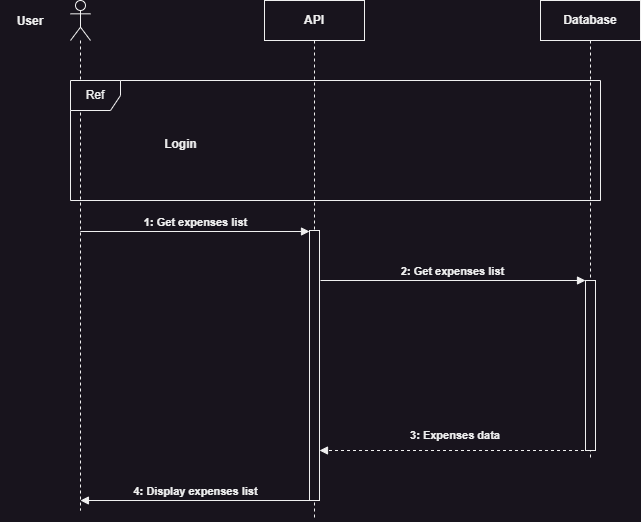

The diagram above was exported from draw.io. Its source (the exported page's mxGraphModel, read from the mxfile embedded in the PNG):
<mxGraphModel dx="989" dy="610" grid="1" gridSize="10" guides="1" tooltips="1" connect="1" arrows="1" fold="1" page="1" pageScale="1" pageWidth="827" pageHeight="1169" math="0" shadow="0">
  <root>
    <mxCell id="0" />
    <mxCell id="1" parent="0" />
    <mxCell id="06L6Rqdz6iO2jL56nG3C-1" value="API" style="shape=umlLifeline;perimeter=lifelinePerimeter;whiteSpace=wrap;html=1;container=1;dropTarget=0;collapsible=0;recursiveResize=0;outlineConnect=0;portConstraint=eastwest;newEdgeStyle={&quot;edgeStyle&quot;:&quot;elbowEdgeStyle&quot;,&quot;elbow&quot;:&quot;vertical&quot;,&quot;curved&quot;:0,&quot;rounded&quot;:0};fontStyle=1" vertex="1" parent="1">
      <mxGeometry x="364" y="240" width="100" height="520" as="geometry" />
    </mxCell>
    <mxCell id="06L6Rqdz6iO2jL56nG3C-32" value="" style="html=1;points=[[0,0,0,0,5],[0,1,0,0,-5],[1,0,0,0,5],[1,1,0,0,-5]];perimeter=orthogonalPerimeter;outlineConnect=0;targetShapes=umlLifeline;portConstraint=eastwest;newEdgeStyle={&quot;curved&quot;:0,&quot;rounded&quot;:0};" vertex="1" parent="06L6Rqdz6iO2jL56nG3C-1">
      <mxGeometry x="45" y="230" width="10" height="270" as="geometry" />
    </mxCell>
    <mxCell id="06L6Rqdz6iO2jL56nG3C-3" value="Database" style="shape=umlLifeline;perimeter=lifelinePerimeter;whiteSpace=wrap;html=1;container=1;dropTarget=0;collapsible=0;recursiveResize=0;outlineConnect=0;portConstraint=eastwest;newEdgeStyle={&quot;edgeStyle&quot;:&quot;elbowEdgeStyle&quot;,&quot;elbow&quot;:&quot;vertical&quot;,&quot;curved&quot;:0,&quot;rounded&quot;:0};fontStyle=1" vertex="1" parent="1">
      <mxGeometry x="640" y="240" width="100" height="460" as="geometry" />
    </mxCell>
    <mxCell id="06L6Rqdz6iO2jL56nG3C-33" value="" style="html=1;points=[[0,0,0,0,5],[0,1,0,0,-5],[1,0,0,0,5],[1,1,0,0,-5]];perimeter=orthogonalPerimeter;outlineConnect=0;targetShapes=umlLifeline;portConstraint=eastwest;newEdgeStyle={&quot;curved&quot;:0,&quot;rounded&quot;:0};" vertex="1" parent="06L6Rqdz6iO2jL56nG3C-3">
      <mxGeometry x="45" y="280" width="10" height="170" as="geometry" />
    </mxCell>
    <mxCell id="06L6Rqdz6iO2jL56nG3C-4" value="" style="shape=umlLifeline;perimeter=lifelinePerimeter;whiteSpace=wrap;html=1;container=1;dropTarget=0;collapsible=0;recursiveResize=0;outlineConnect=0;portConstraint=eastwest;newEdgeStyle={&quot;curved&quot;:0,&quot;rounded&quot;:0};participant=umlActor;" vertex="1" parent="1">
      <mxGeometry x="170" y="240" width="20" height="510" as="geometry" />
    </mxCell>
    <mxCell id="06L6Rqdz6iO2jL56nG3C-5" value="User" style="text;html=1;align=center;verticalAlign=middle;whiteSpace=wrap;rounded=0;fontStyle=1" vertex="1" parent="1">
      <mxGeometry x="100" y="246" width="60" height="30" as="geometry" />
    </mxCell>
    <mxCell id="06L6Rqdz6iO2jL56nG3C-20" value="Ref" style="shape=umlFrame;whiteSpace=wrap;html=1;pointerEvents=0;recursiveResize=0;container=1;collapsible=0;width=50;" vertex="1" parent="1">
      <mxGeometry x="170" y="320" width="530" height="120" as="geometry" />
    </mxCell>
    <mxCell id="06L6Rqdz6iO2jL56nG3C-21" value="Login" style="text;align=center;html=1;fontStyle=1" vertex="1" parent="06L6Rqdz6iO2jL56nG3C-20">
      <mxGeometry width="100" height="20" relative="1" as="geometry">
        <mxPoint x="60" y="50" as="offset" />
      </mxGeometry>
    </mxCell>
    <mxCell id="06L6Rqdz6iO2jL56nG3C-27" value="1: Get expenses list" style="html=1;verticalAlign=bottom;endArrow=block;curved=0;rounded=0;fontStyle=1" edge="1" parent="1">
      <mxGeometry x="0.0023" width="80" relative="1" as="geometry">
        <mxPoint x="179.81034482758605" y="471" as="sourcePoint" />
        <mxPoint x="409" y="471" as="targetPoint" />
        <mxPoint as="offset" />
      </mxGeometry>
    </mxCell>
    <mxCell id="06L6Rqdz6iO2jL56nG3C-28" value="2: Get expenses list" style="html=1;verticalAlign=bottom;endArrow=block;curved=0;rounded=0;fontStyle=1" edge="1" parent="1" target="06L6Rqdz6iO2jL56nG3C-33">
      <mxGeometry width="80" relative="1" as="geometry">
        <mxPoint x="420" y="520" as="sourcePoint" />
        <mxPoint x="590" y="520.0000000000001" as="targetPoint" />
      </mxGeometry>
    </mxCell>
    <mxCell id="06L6Rqdz6iO2jL56nG3C-30" value="" style="html=1;verticalAlign=bottom;labelBackgroundColor=none;endArrow=block;endFill=1;dashed=1;rounded=0;" edge="1" parent="1">
      <mxGeometry width="160" relative="1" as="geometry">
        <mxPoint x="689.5" y="690" as="sourcePoint" />
        <mxPoint x="419" y="690" as="targetPoint" />
      </mxGeometry>
    </mxCell>
    <mxCell id="06L6Rqdz6iO2jL56nG3C-31" value="3: Expenses data" style="text;html=1;align=center;verticalAlign=middle;whiteSpace=wrap;rounded=0;fontSize=11;fontStyle=1" vertex="1" parent="1">
      <mxGeometry x="500" y="660" width="110" height="30" as="geometry" />
    </mxCell>
    <mxCell id="06L6Rqdz6iO2jL56nG3C-35" value="4: Display expenses list" style="html=1;verticalAlign=bottom;endArrow=block;curved=0;rounded=0;fontStyle=1" edge="1" parent="1">
      <mxGeometry x="0.0005" width="80" relative="1" as="geometry">
        <mxPoint x="409" y="740" as="sourcePoint" />
        <mxPoint x="179.92857142857144" y="740" as="targetPoint" />
        <mxPoint as="offset" />
      </mxGeometry>
    </mxCell>
  </root>
</mxGraphModel>